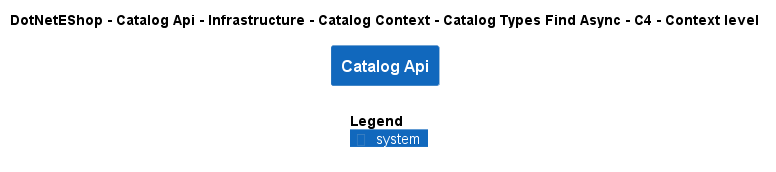

The diagram above was rendered by PlantUML. Its source (embedded in the PNG):
@startuml
!include ..\..\..\..\..\..\..\..\..\.c4s\C4_Context.puml

AddElementTag("c4interflow:lifecycle:new", $bgColor=green, $fontColor=#ffffff, $borderColor=green, $shadowing="False")
AddElementTag("c4interflow:lifecycle:changed", $bgColor=orange, $fontColor=#ffffff, $borderColor=orange, $shadowing="False")
AddElementTag("c4interflow:lifecycle:removed", $bgColor=red, $fontColor=#ffffff, $borderColor=red, $shadowing="False")

AddRelTag("c4interflow:lifecycle:new", $textColor=green, $lineColor=green)
AddRelTag("c4interflow:lifecycle:changed", $textColor=orange, $lineColor=orange)
AddRelTag("c4interflow:lifecycle:removed", $textColor=red, $lineColor=red)

SHOW_PERSON_PORTRAIT()
LAYOUT_TOP_DOWN()

skinparam linetype polyline

title DotNetEShop - Catalog Api - Infrastructure - Catalog Context - Catalog Types Find Async - C4 - Context level

System(DotNetEShop.SoftwareSystems.CatalogApi, "Catalog Api", "")



SHOW_LEGEND()
@enduml